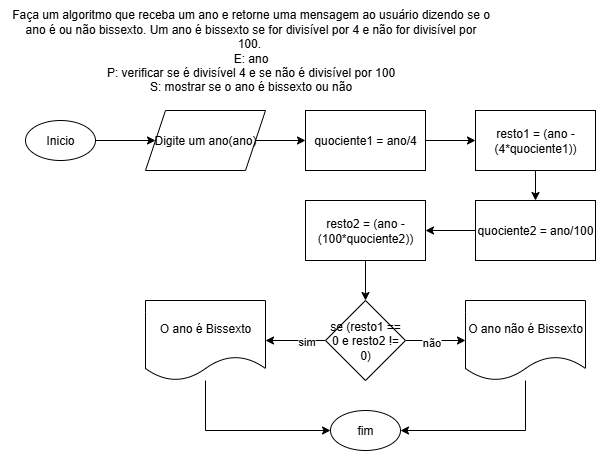

The diagram above was exported from draw.io. Its source (the exported page's mxGraphModel, read from the mxfile embedded in the PNG):
<mxGraphModel dx="1106" dy="571" grid="1" gridSize="10" guides="1" tooltips="1" connect="1" arrows="1" fold="1" page="1" pageScale="1" pageWidth="827" pageHeight="1169" math="0" shadow="0">
  <root>
    <mxCell id="0" />
    <mxCell id="1" parent="0" />
    <mxCell id="hJbG1FpUrg89WQtDg9Xn-4" value="" style="edgeStyle=orthogonalEdgeStyle;rounded=0;orthogonalLoop=1;jettySize=auto;html=1;" parent="1" source="hJbG1FpUrg89WQtDg9Xn-1" target="rHm3EVWgjTvUNEK-C-YR-1" edge="1">
      <mxGeometry relative="1" as="geometry">
        <mxPoint x="170" y="160" as="targetPoint" />
        <Array as="points" />
      </mxGeometry>
    </mxCell>
    <mxCell id="hJbG1FpUrg89WQtDg9Xn-1" value="Inicio" style="ellipse;whiteSpace=wrap;html=1;" parent="1" vertex="1">
      <mxGeometry x="40" y="140" width="70" height="40" as="geometry" />
    </mxCell>
    <mxCell id="hJbG1FpUrg89WQtDg9Xn-2" value="&lt;div&gt;Faça um algoritmo que receba um ano e retorne uma mensagem ao usuário dizendo se o &lt;br&gt;ano é ou não bissexto. Um ano é bissexto se for divisível por 4 e não for divisível por &lt;br&gt;100.&amp;nbsp;&lt;/div&gt;&lt;div&gt;E: ano&lt;/div&gt;&lt;div&gt;P: verificar se é divisível&amp;nbsp;4 e se não é divisível por 100&lt;/div&gt;&lt;div&gt;S: mostrar se o ano é bissexto ou não&lt;/div&gt;" style="text;html=1;align=center;verticalAlign=middle;resizable=0;points=[];autosize=1;strokeColor=none;fillColor=none;" parent="1" vertex="1">
      <mxGeometry x="15" y="20" width="500" height="100" as="geometry" />
    </mxCell>
    <mxCell id="rHm3EVWgjTvUNEK-C-YR-5" value="" style="edgeStyle=orthogonalEdgeStyle;rounded=0;orthogonalLoop=1;jettySize=auto;html=1;" edge="1" parent="1" source="rHm3EVWgjTvUNEK-C-YR-1" target="rHm3EVWgjTvUNEK-C-YR-4">
      <mxGeometry relative="1" as="geometry" />
    </mxCell>
    <mxCell id="rHm3EVWgjTvUNEK-C-YR-1" value="Digite um ano(ano)" style="shape=parallelogram;perimeter=parallelogramPerimeter;whiteSpace=wrap;html=1;fixedSize=1;" vertex="1" parent="1">
      <mxGeometry x="160" y="130" width="120" height="60" as="geometry" />
    </mxCell>
    <mxCell id="rHm3EVWgjTvUNEK-C-YR-7" value="" style="edgeStyle=orthogonalEdgeStyle;rounded=0;orthogonalLoop=1;jettySize=auto;html=1;" edge="1" parent="1" source="rHm3EVWgjTvUNEK-C-YR-4" target="rHm3EVWgjTvUNEK-C-YR-6">
      <mxGeometry relative="1" as="geometry" />
    </mxCell>
    <mxCell id="rHm3EVWgjTvUNEK-C-YR-4" value="quociente1 = ano/4" style="whiteSpace=wrap;html=1;" vertex="1" parent="1">
      <mxGeometry x="320" y="130" width="120" height="60" as="geometry" />
    </mxCell>
    <mxCell id="rHm3EVWgjTvUNEK-C-YR-9" value="" style="edgeStyle=orthogonalEdgeStyle;rounded=0;orthogonalLoop=1;jettySize=auto;html=1;" edge="1" parent="1" source="rHm3EVWgjTvUNEK-C-YR-6" target="rHm3EVWgjTvUNEK-C-YR-8">
      <mxGeometry relative="1" as="geometry" />
    </mxCell>
    <mxCell id="rHm3EVWgjTvUNEK-C-YR-6" value="resto1 = (ano - (4*quociente1))" style="whiteSpace=wrap;html=1;" vertex="1" parent="1">
      <mxGeometry x="490" y="130" width="120" height="60" as="geometry" />
    </mxCell>
    <mxCell id="rHm3EVWgjTvUNEK-C-YR-11" value="" style="edgeStyle=orthogonalEdgeStyle;rounded=0;orthogonalLoop=1;jettySize=auto;html=1;" edge="1" parent="1" source="rHm3EVWgjTvUNEK-C-YR-8" target="rHm3EVWgjTvUNEK-C-YR-10">
      <mxGeometry relative="1" as="geometry" />
    </mxCell>
    <mxCell id="rHm3EVWgjTvUNEK-C-YR-8" value="quociente2 = ano/100" style="whiteSpace=wrap;html=1;" vertex="1" parent="1">
      <mxGeometry x="490" y="220" width="120" height="60" as="geometry" />
    </mxCell>
    <mxCell id="rHm3EVWgjTvUNEK-C-YR-13" value="" style="edgeStyle=orthogonalEdgeStyle;rounded=0;orthogonalLoop=1;jettySize=auto;html=1;" edge="1" parent="1" source="rHm3EVWgjTvUNEK-C-YR-10" target="rHm3EVWgjTvUNEK-C-YR-12">
      <mxGeometry relative="1" as="geometry" />
    </mxCell>
    <mxCell id="rHm3EVWgjTvUNEK-C-YR-10" value="resto2 = (ano - (100*quociente2))" style="whiteSpace=wrap;html=1;" vertex="1" parent="1">
      <mxGeometry x="320" y="220" width="120" height="60" as="geometry" />
    </mxCell>
    <mxCell id="rHm3EVWgjTvUNEK-C-YR-15" value="" style="edgeStyle=orthogonalEdgeStyle;rounded=0;orthogonalLoop=1;jettySize=auto;html=1;" edge="1" parent="1" source="rHm3EVWgjTvUNEK-C-YR-12" target="rHm3EVWgjTvUNEK-C-YR-14">
      <mxGeometry relative="1" as="geometry" />
    </mxCell>
    <mxCell id="rHm3EVWgjTvUNEK-C-YR-18" value="sim" style="edgeLabel;html=1;align=center;verticalAlign=middle;resizable=0;points=[];" vertex="1" connectable="0" parent="rHm3EVWgjTvUNEK-C-YR-15">
      <mxGeometry x="-0.3" y="3" relative="1" as="geometry">
        <mxPoint x="1" y="-3" as="offset" />
      </mxGeometry>
    </mxCell>
    <mxCell id="rHm3EVWgjTvUNEK-C-YR-17" value="" style="edgeStyle=orthogonalEdgeStyle;rounded=0;orthogonalLoop=1;jettySize=auto;html=1;" edge="1" parent="1" source="rHm3EVWgjTvUNEK-C-YR-12" target="rHm3EVWgjTvUNEK-C-YR-16">
      <mxGeometry relative="1" as="geometry" />
    </mxCell>
    <mxCell id="rHm3EVWgjTvUNEK-C-YR-19" value="não" style="edgeLabel;html=1;align=center;verticalAlign=middle;resizable=0;points=[];" vertex="1" connectable="0" parent="rHm3EVWgjTvUNEK-C-YR-17">
      <mxGeometry x="-0.1667" y="-1" relative="1" as="geometry">
        <mxPoint as="offset" />
      </mxGeometry>
    </mxCell>
    <mxCell id="rHm3EVWgjTvUNEK-C-YR-12" value="se (resto1 == 0 e resto2 != 0)" style="rhombus;whiteSpace=wrap;html=1;" vertex="1" parent="1">
      <mxGeometry x="340" y="320" width="80" height="80" as="geometry" />
    </mxCell>
    <mxCell id="rHm3EVWgjTvUNEK-C-YR-21" style="edgeStyle=orthogonalEdgeStyle;rounded=0;orthogonalLoop=1;jettySize=auto;html=1;entryX=0;entryY=0.5;entryDx=0;entryDy=0;" edge="1" parent="1" source="rHm3EVWgjTvUNEK-C-YR-14" target="rHm3EVWgjTvUNEK-C-YR-20">
      <mxGeometry relative="1" as="geometry">
        <Array as="points">
          <mxPoint x="220" y="450" />
        </Array>
      </mxGeometry>
    </mxCell>
    <mxCell id="rHm3EVWgjTvUNEK-C-YR-14" value="O ano é Bissexto" style="shape=document;whiteSpace=wrap;html=1;boundedLbl=1;" vertex="1" parent="1">
      <mxGeometry x="160" y="320" width="120" height="80" as="geometry" />
    </mxCell>
    <mxCell id="rHm3EVWgjTvUNEK-C-YR-22" style="edgeStyle=orthogonalEdgeStyle;rounded=0;orthogonalLoop=1;jettySize=auto;html=1;entryX=1;entryY=0.5;entryDx=0;entryDy=0;" edge="1" parent="1" source="rHm3EVWgjTvUNEK-C-YR-16" target="rHm3EVWgjTvUNEK-C-YR-20">
      <mxGeometry relative="1" as="geometry">
        <Array as="points">
          <mxPoint x="540" y="450" />
        </Array>
      </mxGeometry>
    </mxCell>
    <mxCell id="rHm3EVWgjTvUNEK-C-YR-16" value="O ano não é Bissexto" style="shape=document;whiteSpace=wrap;html=1;boundedLbl=1;" vertex="1" parent="1">
      <mxGeometry x="480" y="320" width="120" height="80" as="geometry" />
    </mxCell>
    <mxCell id="rHm3EVWgjTvUNEK-C-YR-20" value="fim" style="ellipse;whiteSpace=wrap;html=1;" vertex="1" parent="1">
      <mxGeometry x="345" y="430" width="70" height="40" as="geometry" />
    </mxCell>
  </root>
</mxGraphModel>